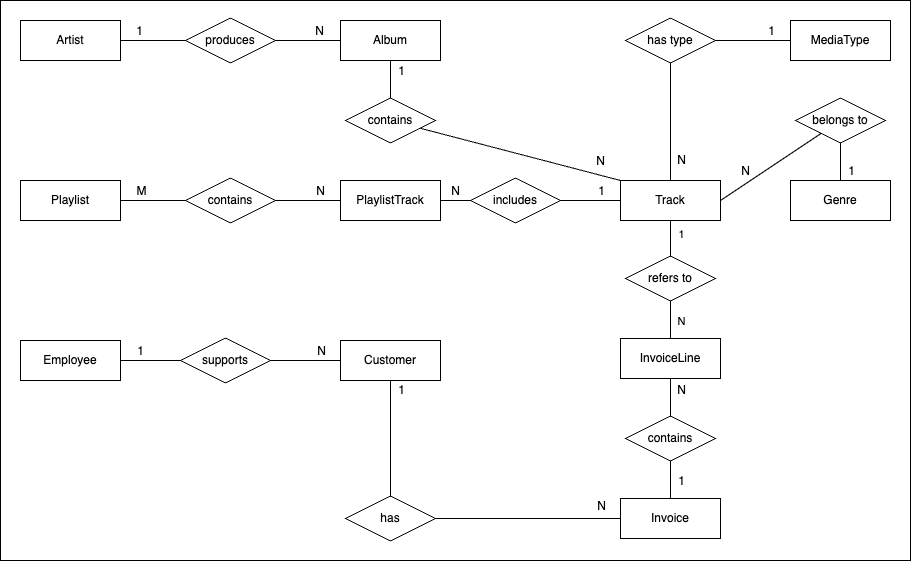

The diagram above was exported from draw.io. Its source (the exported page's mxGraphModel, read from the mxfile embedded in the PNG):
<mxGraphModel dx="1235" dy="864" grid="1" gridSize="10" guides="1" tooltips="1" connect="1" arrows="1" fold="1" page="1" pageScale="1" pageWidth="2336" pageHeight="1654" math="0" shadow="0">
  <root>
    <mxCell id="0" />
    <mxCell id="1" parent="0" />
    <mxCell id="108" value="" style="rounded=0;whiteSpace=wrap;html=1;movable=0;resizable=0;rotatable=0;deletable=0;editable=0;connectable=0;" vertex="1" parent="1">
      <mxGeometry x="100" y="100" width="910" height="560" as="geometry" />
    </mxCell>
    <mxCell id="6" value="Album" style="whiteSpace=wrap;html=1;align=center;" parent="1" vertex="1">
      <mxGeometry x="440" y="120" width="100" height="40" as="geometry" />
    </mxCell>
    <mxCell id="7" value="Artist" style="whiteSpace=wrap;html=1;align=center;" parent="1" vertex="1">
      <mxGeometry x="120" y="120" width="100" height="40" as="geometry" />
    </mxCell>
    <mxCell id="8" value="Track" style="whiteSpace=wrap;html=1;align=center;" parent="1" vertex="1">
      <mxGeometry x="720" y="280" width="100" height="40" as="geometry" />
    </mxCell>
    <mxCell id="9" value="MediaType" style="whiteSpace=wrap;html=1;align=center;" parent="1" vertex="1">
      <mxGeometry x="890" y="120" width="100" height="40" as="geometry" />
    </mxCell>
    <mxCell id="10" value="Genre" style="whiteSpace=wrap;html=1;align=center;" parent="1" vertex="1">
      <mxGeometry x="890" y="280" width="100" height="40" as="geometry" />
    </mxCell>
    <mxCell id="11" value="Playlist" style="whiteSpace=wrap;html=1;align=center;" parent="1" vertex="1">
      <mxGeometry x="120" y="280" width="100" height="40" as="geometry" />
    </mxCell>
    <mxCell id="12" value="PlaylistTrack" style="whiteSpace=wrap;html=1;align=center;" parent="1" vertex="1">
      <mxGeometry x="440" y="280" width="100" height="40" as="geometry" />
    </mxCell>
    <mxCell id="13" value="InvoiceLine" style="whiteSpace=wrap;html=1;align=center;" parent="1" vertex="1">
      <mxGeometry x="720" y="438" width="100" height="40" as="geometry" />
    </mxCell>
    <mxCell id="14" value="Invoice" style="whiteSpace=wrap;html=1;align=center;" parent="1" vertex="1">
      <mxGeometry x="720" y="598" width="100" height="40" as="geometry" />
    </mxCell>
    <mxCell id="15" value="Customer" style="whiteSpace=wrap;html=1;align=center;" parent="1" vertex="1">
      <mxGeometry x="440" y="440" width="100" height="40" as="geometry" />
    </mxCell>
    <mxCell id="16" value="Employee" style="whiteSpace=wrap;html=1;align=center;direction=west;" parent="1" vertex="1">
      <mxGeometry x="120" y="440" width="100" height="40" as="geometry" />
    </mxCell>
    <mxCell id="70" value="" style="endArrow=none;html=1;exitX=1;exitY=0.5;exitDx=0;exitDy=0;entryX=0;entryY=0.5;entryDx=0;entryDy=0;" parent="1" source="7" target="6" edge="1">
      <mxGeometry width="50" height="50" relative="1" as="geometry">
        <mxPoint x="290" y="80" as="sourcePoint" />
        <mxPoint x="340" y="30" as="targetPoint" />
      </mxGeometry>
    </mxCell>
    <mxCell id="71" value="&lt;font style=&quot;font-size: 12px;&quot;&gt;1&lt;/font&gt;" style="edgeLabel;html=1;align=center;verticalAlign=middle;resizable=0;points=[];" parent="70" vertex="1" connectable="0">
      <mxGeometry x="-0.8312" y="-1" relative="1" as="geometry">
        <mxPoint y="-11" as="offset" />
      </mxGeometry>
    </mxCell>
    <mxCell id="72" value="N" style="edgeLabel;html=1;align=center;verticalAlign=middle;resizable=0;points=[];fontSize=12;" parent="70" vertex="1" connectable="0">
      <mxGeometry x="0.8052" y="1" relative="1" as="geometry">
        <mxPoint y="-9" as="offset" />
      </mxGeometry>
    </mxCell>
    <mxCell id="19" value="produces" style="shape=rhombus;perimeter=rhombusPerimeter;whiteSpace=wrap;html=1;align=center;" parent="1" vertex="1">
      <mxGeometry x="285" y="117.5" width="90" height="45" as="geometry" />
    </mxCell>
    <mxCell id="73" value="" style="endArrow=none;html=1;fontSize=12;exitX=1;exitY=0.5;exitDx=0;exitDy=0;entryX=0;entryY=0.5;entryDx=0;entryDy=0;" parent="1" source="11" target="12" edge="1">
      <mxGeometry width="50" height="50" relative="1" as="geometry">
        <mxPoint x="230" y="300" as="sourcePoint" />
        <mxPoint x="280" y="250" as="targetPoint" />
      </mxGeometry>
    </mxCell>
    <mxCell id="74" value="M" style="edgeLabel;html=1;align=center;verticalAlign=middle;resizable=0;points=[];fontSize=12;" parent="73" vertex="1" connectable="0">
      <mxGeometry x="-0.8052" relative="1" as="geometry">
        <mxPoint x="-1" y="-10" as="offset" />
      </mxGeometry>
    </mxCell>
    <mxCell id="75" value="N" style="edgeLabel;html=1;align=center;verticalAlign=middle;resizable=0;points=[];fontSize=12;" parent="73" vertex="1" connectable="0">
      <mxGeometry x="0.7143" y="-1" relative="1" as="geometry">
        <mxPoint x="11" y="-11" as="offset" />
      </mxGeometry>
    </mxCell>
    <mxCell id="22" value="contains" style="shape=rhombus;perimeter=rhombusPerimeter;whiteSpace=wrap;html=1;align=center;" parent="1" vertex="1">
      <mxGeometry x="285" y="277.5" width="90" height="45" as="geometry" />
    </mxCell>
    <mxCell id="77" value="" style="endArrow=none;html=1;fontSize=12;exitX=0;exitY=0.5;exitDx=0;exitDy=0;entryX=0;entryY=0.5;entryDx=0;entryDy=0;" parent="1" source="16" target="15" edge="1">
      <mxGeometry width="50" height="50" relative="1" as="geometry">
        <mxPoint x="240" y="460" as="sourcePoint" />
        <mxPoint x="270" y="410" as="targetPoint" />
      </mxGeometry>
    </mxCell>
    <mxCell id="106" value="1" style="edgeLabel;html=1;align=center;verticalAlign=middle;resizable=0;points=[];fontSize=12;" parent="77" vertex="1" connectable="0">
      <mxGeometry x="-0.7576" relative="1" as="geometry">
        <mxPoint x="-7" y="-10" as="offset" />
      </mxGeometry>
    </mxCell>
    <mxCell id="107" value="N" style="edgeLabel;html=1;align=center;verticalAlign=middle;resizable=0;points=[];fontSize=12;" parent="77" vertex="1" connectable="0">
      <mxGeometry x="0.7576" y="1" relative="1" as="geometry">
        <mxPoint x="7" y="-9" as="offset" />
      </mxGeometry>
    </mxCell>
    <mxCell id="42" value="supports" style="shape=rhombus;perimeter=rhombusPerimeter;whiteSpace=wrap;html=1;align=center;" parent="1" vertex="1">
      <mxGeometry x="280" y="437.5" width="90" height="45" as="geometry" />
    </mxCell>
    <mxCell id="78" value="" style="endArrow=none;html=1;fontSize=12;entryX=0.5;entryY=1;entryDx=0;entryDy=0;exitX=0.5;exitY=0;exitDx=0;exitDy=0;edgeStyle=orthogonalEdgeStyle;startArrow=none;" parent="1" source="39" target="15" edge="1">
      <mxGeometry width="50" height="50" relative="1" as="geometry">
        <mxPoint x="430" y="660" as="sourcePoint" />
        <mxPoint x="480" y="610" as="targetPoint" />
      </mxGeometry>
    </mxCell>
    <mxCell id="101" value="1" style="edgeLabel;html=1;align=center;verticalAlign=middle;resizable=0;points=[];fontSize=12;" parent="78" vertex="1" connectable="0">
      <mxGeometry x="0.5916" relative="1" as="geometry">
        <mxPoint x="10" y="-14" as="offset" />
      </mxGeometry>
    </mxCell>
    <mxCell id="79" value="" style="endArrow=none;html=1;fontSize=12;elbow=vertical;entryX=0.5;entryY=1;entryDx=0;entryDy=0;exitX=0.5;exitY=0;exitDx=0;exitDy=0;" parent="1" source="14" target="13" edge="1">
      <mxGeometry width="50" height="50" relative="1" as="geometry">
        <mxPoint x="650" y="578" as="sourcePoint" />
        <mxPoint x="700" y="528" as="targetPoint" />
      </mxGeometry>
    </mxCell>
    <mxCell id="103" value="1" style="edgeLabel;html=1;align=center;verticalAlign=middle;resizable=0;points=[];fontSize=12;" parent="79" vertex="1" connectable="0">
      <mxGeometry x="-0.7181" y="-2" relative="1" as="geometry">
        <mxPoint x="8" as="offset" />
      </mxGeometry>
    </mxCell>
    <mxCell id="104" value="N" style="edgeLabel;html=1;align=center;verticalAlign=middle;resizable=0;points=[];fontSize=12;" parent="79" vertex="1" connectable="0">
      <mxGeometry x="0.7403" relative="1" as="geometry">
        <mxPoint x="10" y="-4" as="offset" />
      </mxGeometry>
    </mxCell>
    <mxCell id="36" value="contains" style="shape=rhombus;perimeter=rhombusPerimeter;whiteSpace=wrap;html=1;align=center;" parent="1" vertex="1">
      <mxGeometry x="725" y="515.5" width="90" height="45" as="geometry" />
    </mxCell>
    <mxCell id="82" value="" style="endArrow=none;html=1;fontSize=12;elbow=vertical;entryX=0.5;entryY=1;entryDx=0;entryDy=0;exitX=0;exitY=0;exitDx=0;exitDy=0;" parent="1" source="8" target="6" edge="1">
      <mxGeometry width="50" height="50" relative="1" as="geometry">
        <mxPoint x="570" y="250" as="sourcePoint" />
        <mxPoint x="620" y="200" as="targetPoint" />
        <Array as="points">
          <mxPoint x="490" y="220" />
        </Array>
      </mxGeometry>
    </mxCell>
    <mxCell id="83" value="1" style="edgeLabel;html=1;align=center;verticalAlign=middle;resizable=0;points=[];fontSize=12;" parent="82" vertex="1" connectable="0">
      <mxGeometry x="0.9237" y="1" relative="1" as="geometry">
        <mxPoint x="11" y="-1" as="offset" />
      </mxGeometry>
    </mxCell>
    <mxCell id="84" value="N" style="edgeLabel;html=1;align=center;verticalAlign=middle;resizable=0;points=[];fontSize=12;" parent="82" vertex="1" connectable="0">
      <mxGeometry x="-0.7921" relative="1" as="geometry">
        <mxPoint x="10" y="-12" as="offset" />
      </mxGeometry>
    </mxCell>
    <mxCell id="51" value="contains" style="shape=rhombus;perimeter=rhombusPerimeter;whiteSpace=wrap;html=1;align=center;" parent="1" vertex="1">
      <mxGeometry x="445" y="197.5" width="90" height="45" as="geometry" />
    </mxCell>
    <mxCell id="85" value="" style="endArrow=none;html=1;fontSize=12;elbow=vertical;exitX=0.5;exitY=0;exitDx=0;exitDy=0;entryX=0;entryY=0.5;entryDx=0;entryDy=0;startArrow=none;" parent="1" source="25" target="9" edge="1">
      <mxGeometry width="50" height="50" relative="1" as="geometry">
        <mxPoint x="830" y="160" as="sourcePoint" />
        <mxPoint x="880" y="110" as="targetPoint" />
        <Array as="points">
          <mxPoint x="770" y="140" />
        </Array>
      </mxGeometry>
    </mxCell>
    <mxCell id="88" value="1" style="edgeLabel;html=1;align=center;verticalAlign=middle;resizable=0;points=[];fontSize=12;" parent="85" vertex="1" connectable="0">
      <mxGeometry x="0.6129" y="1" relative="1" as="geometry">
        <mxPoint x="8" y="-9" as="offset" />
      </mxGeometry>
    </mxCell>
    <mxCell id="86" value="" style="endArrow=none;html=1;fontSize=12;elbow=vertical;exitX=0.5;exitY=0;exitDx=0;exitDy=0;" parent="1" source="8" target="25" edge="1">
      <mxGeometry width="50" height="50" relative="1" as="geometry">
        <mxPoint x="770" y="200" as="sourcePoint" />
        <mxPoint x="1118" y="140" as="targetPoint" />
        <Array as="points" />
      </mxGeometry>
    </mxCell>
    <mxCell id="87" value="N" style="edgeLabel;html=1;align=center;verticalAlign=middle;resizable=0;points=[];fontSize=12;" parent="86" vertex="1" connectable="0">
      <mxGeometry x="-0.1972" relative="1" as="geometry">
        <mxPoint x="10" y="27" as="offset" />
      </mxGeometry>
    </mxCell>
    <mxCell id="25" value="has type" style="shape=rhombus;perimeter=rhombusPerimeter;whiteSpace=wrap;html=1;align=center;" parent="1" vertex="1">
      <mxGeometry x="725" y="117.5" width="90" height="45" as="geometry" />
    </mxCell>
    <mxCell id="91" value="" style="endArrow=none;html=1;fontSize=12;elbow=vertical;exitX=1;exitY=0.5;exitDx=0;exitDy=0;entryX=0.5;entryY=0;entryDx=0;entryDy=0;" parent="1" source="8" target="10" edge="1">
      <mxGeometry width="50" height="50" relative="1" as="geometry">
        <mxPoint x="830" y="290" as="sourcePoint" />
        <mxPoint x="880" y="240" as="targetPoint" />
        <Array as="points">
          <mxPoint x="940" y="220" />
        </Array>
      </mxGeometry>
    </mxCell>
    <mxCell id="92" value="N" style="edgeLabel;html=1;align=center;verticalAlign=middle;resizable=0;points=[];fontSize=12;" parent="91" vertex="1" connectable="0">
      <mxGeometry x="-0.7216" relative="1" as="geometry">
        <mxPoint y="-14" as="offset" />
      </mxGeometry>
    </mxCell>
    <mxCell id="93" value="1" style="edgeLabel;html=1;align=center;verticalAlign=middle;resizable=0;points=[];fontSize=12;" parent="91" vertex="1" connectable="0">
      <mxGeometry x="0.8211" relative="1" as="geometry">
        <mxPoint x="10" y="8" as="offset" />
      </mxGeometry>
    </mxCell>
    <mxCell id="57" value="belongs to" style="shape=rhombus;perimeter=rhombusPerimeter;whiteSpace=wrap;html=1;align=center;" parent="1" vertex="1">
      <mxGeometry x="895" y="197.5" width="90" height="45" as="geometry" />
    </mxCell>
    <mxCell id="96" value="" style="endArrow=none;html=1;fontSize=12;elbow=vertical;exitX=1;exitY=0.5;exitDx=0;exitDy=0;entryX=0;entryY=0.5;entryDx=0;entryDy=0;startArrow=none;" parent="1" source="95" target="8" edge="1">
      <mxGeometry width="50" height="50" relative="1" as="geometry">
        <mxPoint x="580" y="420" as="sourcePoint" />
        <mxPoint x="630" y="370" as="targetPoint" />
      </mxGeometry>
    </mxCell>
    <mxCell id="99" value="1" style="edgeLabel;html=1;align=center;verticalAlign=middle;resizable=0;points=[];fontSize=12;" parent="96" vertex="1" connectable="0">
      <mxGeometry x="-0.0108" y="1" relative="1" as="geometry">
        <mxPoint x="10" y="-9" as="offset" />
      </mxGeometry>
    </mxCell>
    <mxCell id="97" value="" style="endArrow=none;html=1;fontSize=12;elbow=vertical;exitX=1;exitY=0.5;exitDx=0;exitDy=0;entryX=0;entryY=0.5;entryDx=0;entryDy=0;" parent="1" source="12" target="95" edge="1">
      <mxGeometry width="50" height="50" relative="1" as="geometry">
        <mxPoint x="540" y="300" as="sourcePoint" />
        <mxPoint x="681" y="300" as="targetPoint" />
      </mxGeometry>
    </mxCell>
    <mxCell id="98" value="N" style="edgeLabel;html=1;align=center;verticalAlign=middle;resizable=0;points=[];fontSize=12;" parent="97" vertex="1" connectable="0">
      <mxGeometry x="0.1871" relative="1" as="geometry">
        <mxPoint x="-3" y="-10" as="offset" />
      </mxGeometry>
    </mxCell>
    <mxCell id="95" value="includes" style="shape=rhombus;perimeter=rhombusPerimeter;whiteSpace=wrap;html=1;align=center;" parent="1" vertex="1">
      <mxGeometry x="570" y="277.5" width="90" height="45" as="geometry" />
    </mxCell>
    <mxCell id="100" value="" style="endArrow=none;html=1;fontSize=12;entryX=1;entryY=0.5;entryDx=0;entryDy=0;exitX=0;exitY=0.5;exitDx=0;exitDy=0;edgeStyle=orthogonalEdgeStyle;" parent="1" source="14" target="39" edge="1">
      <mxGeometry width="50" height="50" relative="1" as="geometry">
        <mxPoint x="720" y="618" as="sourcePoint" />
        <mxPoint x="490" y="480" as="targetPoint" />
      </mxGeometry>
    </mxCell>
    <mxCell id="102" value="N" style="edgeLabel;html=1;align=center;verticalAlign=middle;resizable=0;points=[];fontSize=12;" parent="100" vertex="1" connectable="0">
      <mxGeometry x="-0.6847" y="1" relative="1" as="geometry">
        <mxPoint x="9" y="-14" as="offset" />
      </mxGeometry>
    </mxCell>
    <mxCell id="39" value="has" style="shape=rhombus;perimeter=rhombusPerimeter;whiteSpace=wrap;html=1;align=center;" parent="1" vertex="1">
      <mxGeometry x="445" y="595.5" width="90" height="45" as="geometry" />
    </mxCell>
    <mxCell id="105" value="" style="endArrow=none;html=1;fontSize=12;elbow=vertical;entryX=0.5;entryY=1;entryDx=0;entryDy=0;exitX=0.5;exitY=0;exitDx=0;exitDy=0;" parent="1" source="13" target="8" edge="1">
      <mxGeometry width="50" height="50" relative="1" as="geometry">
        <mxPoint x="680" y="440" as="sourcePoint" />
        <mxPoint x="730" y="390" as="targetPoint" />
      </mxGeometry>
    </mxCell>
    <mxCell id="109" value="N" style="edgeLabel;html=1;align=center;verticalAlign=middle;resizable=0;points=[];" vertex="1" connectable="0" parent="105">
      <mxGeometry x="-0.7087" y="-1" relative="1" as="geometry">
        <mxPoint x="9" as="offset" />
      </mxGeometry>
    </mxCell>
    <mxCell id="110" value="1" style="edgeLabel;html=1;align=center;verticalAlign=middle;resizable=0;points=[];" vertex="1" connectable="0" parent="105">
      <mxGeometry x="0.785" relative="1" as="geometry">
        <mxPoint x="10" as="offset" />
      </mxGeometry>
    </mxCell>
    <mxCell id="26" value="refers to" style="shape=rhombus;perimeter=rhombusPerimeter;whiteSpace=wrap;html=1;align=center;" parent="1" vertex="1">
      <mxGeometry x="725" y="355.5" width="90" height="45" as="geometry" />
    </mxCell>
  </root>
</mxGraphModel>